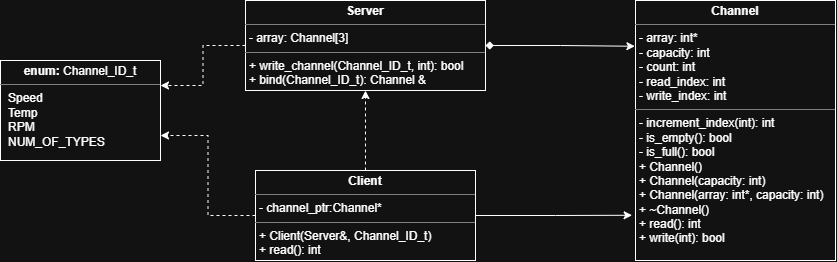

The diagram above was exported from draw.io. Its source (the exported page's mxGraphModel, read from the mxfile embedded in the PNG):
<mxGraphModel dx="1708" dy="522" grid="1" gridSize="10" guides="1" tooltips="1" connect="1" arrows="1" fold="1" page="1" pageScale="1" pageWidth="850" pageHeight="1100" math="0" shadow="0">
  <root>
    <mxCell id="0" />
    <mxCell id="1" parent="0" />
    <mxCell id="fTxmd4n2WzLhlIQ7zCqV-1" edge="1" parent="1" source="YOND9ZrDzFD91UMUTt7w-1" style="edgeStyle=orthogonalEdgeStyle;rounded=0;orthogonalLoop=1;jettySize=auto;html=1;exitX=0;exitY=0.5;exitDx=0;exitDy=0;entryX=1;entryY=0.25;entryDx=0;entryDy=0;defaultLabelBackgroundColor=page;dashed=1;" target="GXYQr6XOIkCHbXFMwDUw-12">
      <mxGeometry relative="1" as="geometry" />
    </mxCell>
    <mxCell id="YOND9ZrDzFD91UMUTt7w-1" parent="1" style="verticalAlign=top;align=left;overflow=fill;html=1;whiteSpace=wrap;" value="&lt;p style=&quot;margin:0px;margin-top:4px;text-align:center;&quot;&gt;&lt;b&gt;Server&lt;/b&gt;&lt;/p&gt;&lt;hr size=&quot;1&quot; style=&quot;border-style:solid;&quot;&gt;&lt;p style=&quot;margin:0px;margin-left:4px;&quot;&gt;- array: Channel[3]&lt;/p&gt;&lt;hr size=&quot;1&quot; style=&quot;border-style:solid;&quot;&gt;&lt;p style=&quot;margin:0px;margin-left:4px;&quot;&gt;+ write_channel(Channel_ID_t, int): bool&lt;/p&gt;&lt;p style=&quot;margin:0px;margin-left:4px;&quot;&gt;+ bind(Channel_ID_t): Channel &amp;amp;&lt;/p&gt;" vertex="1">
      <mxGeometry height="90" width="240" x="-340" y="400" as="geometry" />
    </mxCell>
    <mxCell id="YOND9ZrDzFD91UMUTt7w-4" edge="1" parent="1" source="YOND9ZrDzFD91UMUTt7w-2" style="edgeStyle=orthogonalEdgeStyle;rounded=0;orthogonalLoop=1;jettySize=auto;html=1;exitX=0.5;exitY=0;exitDx=0;exitDy=0;entryX=0.5;entryY=1;entryDx=0;entryDy=0;defaultLabelBackgroundColor=page;dashed=1;" target="YOND9ZrDzFD91UMUTt7w-1">
      <mxGeometry relative="1" as="geometry" />
    </mxCell>
    <mxCell id="fTxmd4n2WzLhlIQ7zCqV-2" edge="1" parent="1" source="YOND9ZrDzFD91UMUTt7w-2" style="edgeStyle=orthogonalEdgeStyle;rounded=0;orthogonalLoop=1;jettySize=auto;html=1;exitX=0;exitY=0.5;exitDx=0;exitDy=0;entryX=1;entryY=0.75;entryDx=0;entryDy=0;defaultLabelBackgroundColor=page;dashed=1;" target="GXYQr6XOIkCHbXFMwDUw-12">
      <mxGeometry relative="1" as="geometry" />
    </mxCell>
    <mxCell id="YOND9ZrDzFD91UMUTt7w-2" parent="1" style="verticalAlign=top;align=left;overflow=fill;html=1;whiteSpace=wrap;" value="&lt;p style=&quot;margin:0px;margin-top:4px;text-align:center;&quot;&gt;&lt;b&gt;Client&lt;/b&gt;&lt;/p&gt;&lt;hr size=&quot;1&quot; style=&quot;border-style:solid;&quot;&gt;&lt;p style=&quot;margin:0px;margin-left:4px;&quot;&gt;- channel_ptr:Channel*&lt;/p&gt;&lt;hr size=&quot;1&quot; style=&quot;border-style:solid;&quot;&gt;&lt;p style=&quot;margin:0px;margin-left:4px;&quot;&gt;+ Client(Server&amp;amp;, Channel_ID_t)&lt;/p&gt;&lt;p style=&quot;margin:0px;margin-left:4px;&quot;&gt;+ read(): int&lt;/p&gt;" vertex="1">
      <mxGeometry height="90" width="220" x="-330" y="570" as="geometry" />
    </mxCell>
    <mxCell id="YOND9ZrDzFD91UMUTt7w-3" parent="1" style="verticalAlign=top;align=left;overflow=fill;html=1;whiteSpace=wrap;" value="&lt;p style=&quot;margin:0px;margin-top:4px;text-align:center;&quot;&gt;&lt;b&gt;Channel&lt;/b&gt;&lt;/p&gt;&lt;hr size=&quot;1&quot; style=&quot;border-style:solid;&quot;&gt;&lt;p style=&quot;margin:0px;margin-left:4px;&quot;&gt;- array: int*&lt;/p&gt;&lt;p style=&quot;margin:0px;margin-left:4px;&quot;&gt;- capacity: int&lt;/p&gt;&lt;p style=&quot;margin:0px;margin-left:4px;&quot;&gt;- count: int&lt;/p&gt;&lt;p style=&quot;margin:0px;margin-left:4px;&quot;&gt;- read_index: int&lt;/p&gt;&lt;p style=&quot;margin:0px;margin-left:4px;&quot;&gt;- write_index: int&lt;/p&gt;&lt;hr size=&quot;1&quot; style=&quot;border-style:solid;&quot;&gt;&lt;p style=&quot;margin:0px;margin-left:4px;&quot;&gt;- increment_index(int): int&lt;/p&gt;&lt;p style=&quot;margin:0px;margin-left:4px;&quot;&gt;- is_empty(): bool&lt;/p&gt;&lt;p style=&quot;margin:0px;margin-left:4px;&quot;&gt;- is_full(): bool&lt;/p&gt;&lt;p style=&quot;margin:0px;margin-left:4px;&quot;&gt;+ Channel()&lt;/p&gt;&lt;p style=&quot;margin:0px;margin-left:4px;&quot;&gt;+&amp;nbsp;Channel(capacity: int)&lt;/p&gt;&lt;p style=&quot;margin:0px;margin-left:4px;&quot;&gt;+&amp;nbsp;Channel(array: int*, capacity: int)&lt;/p&gt;&lt;p style=&quot;margin:0px;margin-left:4px;&quot;&gt;+ ~Channel()&lt;/p&gt;&lt;p style=&quot;margin:0px;margin-left:4px;&quot;&gt;+ read(): int&lt;/p&gt;&lt;p style=&quot;margin:0px;margin-left:4px;&quot;&gt;+ write(int): bool&lt;/p&gt;" vertex="1">
      <mxGeometry height="260" width="200" x="50" y="400" as="geometry" />
    </mxCell>
    <mxCell id="YOND9ZrDzFD91UMUTt7w-5" edge="1" parent="1" source="YOND9ZrDzFD91UMUTt7w-1" style="edgeStyle=orthogonalEdgeStyle;rounded=0;orthogonalLoop=1;jettySize=auto;html=1;exitX=1;exitY=0.5;exitDx=0;exitDy=0;entryX=-0.003;entryY=0.176;entryDx=0;entryDy=0;entryPerimeter=0;defaultLabelBackgroundColor=page;startArrow=diamond;startFill=1;" target="YOND9ZrDzFD91UMUTt7w-3">
      <mxGeometry relative="1" as="geometry" />
    </mxCell>
    <mxCell id="YOND9ZrDzFD91UMUTt7w-6" edge="1" parent="1" source="YOND9ZrDzFD91UMUTt7w-2" style="edgeStyle=orthogonalEdgeStyle;rounded=0;orthogonalLoop=1;jettySize=auto;html=1;exitX=1;exitY=0.5;exitDx=0;exitDy=0;entryX=-0.017;entryY=0.826;entryDx=0;entryDy=0;entryPerimeter=0;defaultLabelBackgroundColor=page;" target="YOND9ZrDzFD91UMUTt7w-3">
      <mxGeometry relative="1" as="geometry" />
    </mxCell>
    <mxCell id="GXYQr6XOIkCHbXFMwDUw-12" parent="1" style="verticalAlign=top;align=left;overflow=fill;html=1;whiteSpace=wrap;" value="&lt;p style=&quot;margin: 4px 0px 0px; text-align: center;&quot;&gt;&lt;b style=&quot;&quot;&gt;enum:&amp;nbsp;&lt;/b&gt;&lt;span style=&quot;background-color: transparent; color: light-dark(#000000, var(--ge-light-color, #ffffff)); text-align: left;&quot;&gt;Channel_ID_t&lt;/span&gt;&lt;/p&gt;&lt;hr size=&quot;1&quot; style=&quot;border-style:solid;&quot;&gt;&lt;p style=&quot;margin:0px;margin-left:8px;&quot;&gt;Speed&lt;br&gt;Temp&lt;br&gt;RPM&lt;br&gt;NUM_OF_TYPES&lt;/p&gt;" vertex="1">
      <mxGeometry height="100" width="160" x="-585" y="460" as="geometry" />
    </mxCell>
  </root>
</mxGraphModel>